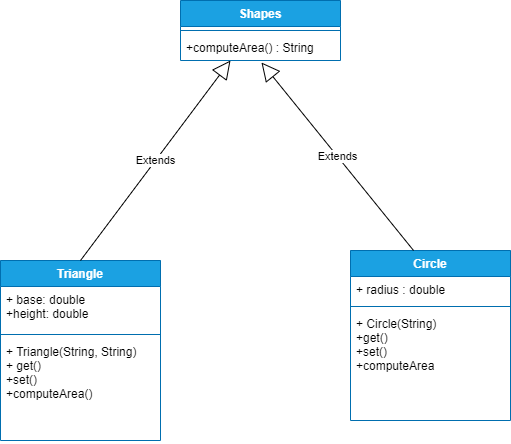

The diagram above was exported from draw.io. Its source (the exported page's mxGraphModel, read from the mxfile embedded in the PNG):
<mxGraphModel dx="868" dy="450" grid="1" gridSize="10" guides="1" tooltips="1" connect="1" arrows="1" fold="1" page="1" pageScale="1" pageWidth="850" pageHeight="1100" math="0" shadow="0">
  <root>
    <mxCell id="0" />
    <mxCell id="1" parent="0" />
    <mxCell id="LOx3BwsZQvX0xZK8Z3Jc-1" value="Circle" style="swimlane;fontStyle=1;align=center;verticalAlign=top;childLayout=stackLayout;horizontal=1;startSize=26;horizontalStack=0;resizeParent=1;resizeParentMax=0;resizeLast=0;collapsible=1;marginBottom=0;fillColor=#1ba1e2;fontColor=#ffffff;strokeColor=#006EAF;" vertex="1" parent="1">
      <mxGeometry x="490" y="300" width="160" height="170" as="geometry" />
    </mxCell>
    <mxCell id="LOx3BwsZQvX0xZK8Z3Jc-2" value="+ radius : double" style="text;strokeColor=none;fillColor=none;align=left;verticalAlign=top;spacingLeft=4;spacingRight=4;overflow=hidden;rotatable=0;points=[[0,0.5],[1,0.5]];portConstraint=eastwest;" vertex="1" parent="LOx3BwsZQvX0xZK8Z3Jc-1">
      <mxGeometry y="26" width="160" height="26" as="geometry" />
    </mxCell>
    <mxCell id="LOx3BwsZQvX0xZK8Z3Jc-3" value="" style="line;strokeWidth=1;fillColor=none;align=left;verticalAlign=middle;spacingTop=-1;spacingLeft=3;spacingRight=3;rotatable=0;labelPosition=right;points=[];portConstraint=eastwest;strokeColor=inherit;" vertex="1" parent="LOx3BwsZQvX0xZK8Z3Jc-1">
      <mxGeometry y="52" width="160" height="8" as="geometry" />
    </mxCell>
    <mxCell id="LOx3BwsZQvX0xZK8Z3Jc-4" value="+ Circle(String)&#10;+get()&#10;+set()&#10;+computeArea" style="text;strokeColor=none;fillColor=none;align=left;verticalAlign=top;spacingLeft=4;spacingRight=4;overflow=hidden;rotatable=0;points=[[0,0.5],[1,0.5]];portConstraint=eastwest;" vertex="1" parent="LOx3BwsZQvX0xZK8Z3Jc-1">
      <mxGeometry y="60" width="160" height="110" as="geometry" />
    </mxCell>
    <mxCell id="LOx3BwsZQvX0xZK8Z3Jc-5" value="Triangle" style="swimlane;fontStyle=1;align=center;verticalAlign=top;childLayout=stackLayout;horizontal=1;startSize=26;horizontalStack=0;resizeParent=1;resizeParentMax=0;resizeLast=0;collapsible=1;marginBottom=0;fillColor=#1ba1e2;fontColor=#ffffff;strokeColor=#006EAF;" vertex="1" parent="1">
      <mxGeometry x="140" y="310" width="160" height="180" as="geometry" />
    </mxCell>
    <mxCell id="LOx3BwsZQvX0xZK8Z3Jc-14" value="Extends" style="endArrow=block;endSize=16;endFill=0;html=1;rounded=0;" edge="1" parent="LOx3BwsZQvX0xZK8Z3Jc-5">
      <mxGeometry width="160" relative="1" as="geometry">
        <mxPoint x="80" as="sourcePoint" />
        <mxPoint x="230" y="-200" as="targetPoint" />
      </mxGeometry>
    </mxCell>
    <mxCell id="LOx3BwsZQvX0xZK8Z3Jc-6" value="+ base: double&#10;+height: double" style="text;strokeColor=none;fillColor=none;align=left;verticalAlign=top;spacingLeft=4;spacingRight=4;overflow=hidden;rotatable=0;points=[[0,0.5],[1,0.5]];portConstraint=eastwest;" vertex="1" parent="LOx3BwsZQvX0xZK8Z3Jc-5">
      <mxGeometry y="26" width="160" height="44" as="geometry" />
    </mxCell>
    <mxCell id="LOx3BwsZQvX0xZK8Z3Jc-7" value="" style="line;strokeWidth=1;fillColor=none;align=left;verticalAlign=middle;spacingTop=-1;spacingLeft=3;spacingRight=3;rotatable=0;labelPosition=right;points=[];portConstraint=eastwest;strokeColor=inherit;" vertex="1" parent="LOx3BwsZQvX0xZK8Z3Jc-5">
      <mxGeometry y="70" width="160" height="8" as="geometry" />
    </mxCell>
    <mxCell id="LOx3BwsZQvX0xZK8Z3Jc-8" value="+ Triangle(String, String)&#10;+ get()&#10;+set()&#10;+computeArea()&#10;" style="text;strokeColor=none;fillColor=none;align=left;verticalAlign=top;spacingLeft=4;spacingRight=4;overflow=hidden;rotatable=0;points=[[0,0.5],[1,0.5]];portConstraint=eastwest;" vertex="1" parent="LOx3BwsZQvX0xZK8Z3Jc-5">
      <mxGeometry y="78" width="160" height="102" as="geometry" />
    </mxCell>
    <mxCell id="LOx3BwsZQvX0xZK8Z3Jc-9" value="Shapes" style="swimlane;fontStyle=1;align=center;verticalAlign=top;childLayout=stackLayout;horizontal=1;startSize=26;horizontalStack=0;resizeParent=1;resizeParentMax=0;resizeLast=0;collapsible=1;marginBottom=0;fillColor=#1ba1e2;fontColor=#ffffff;strokeColor=#006EAF;" vertex="1" parent="1">
      <mxGeometry x="320" y="50" width="160" height="60" as="geometry" />
    </mxCell>
    <mxCell id="LOx3BwsZQvX0xZK8Z3Jc-11" value="" style="line;strokeWidth=1;fillColor=none;align=left;verticalAlign=middle;spacingTop=-1;spacingLeft=3;spacingRight=3;rotatable=0;labelPosition=right;points=[];portConstraint=eastwest;strokeColor=inherit;" vertex="1" parent="LOx3BwsZQvX0xZK8Z3Jc-9">
      <mxGeometry y="26" width="160" height="8" as="geometry" />
    </mxCell>
    <mxCell id="LOx3BwsZQvX0xZK8Z3Jc-12" value="+computeArea() : String" style="text;strokeColor=none;fillColor=none;align=left;verticalAlign=top;spacingLeft=4;spacingRight=4;overflow=hidden;rotatable=0;points=[[0,0.5],[1,0.5]];portConstraint=eastwest;" vertex="1" parent="LOx3BwsZQvX0xZK8Z3Jc-9">
      <mxGeometry y="34" width="160" height="26" as="geometry" />
    </mxCell>
    <mxCell id="LOx3BwsZQvX0xZK8Z3Jc-13" value="Extends" style="endArrow=block;endSize=16;endFill=0;html=1;rounded=0;exitX=0.394;exitY=0;exitDx=0;exitDy=0;exitPerimeter=0;entryX=0.506;entryY=1.077;entryDx=0;entryDy=0;entryPerimeter=0;" edge="1" parent="1" source="LOx3BwsZQvX0xZK8Z3Jc-1" target="LOx3BwsZQvX0xZK8Z3Jc-12">
      <mxGeometry width="160" relative="1" as="geometry">
        <mxPoint x="340" y="280" as="sourcePoint" />
        <mxPoint x="420" y="140" as="targetPoint" />
      </mxGeometry>
    </mxCell>
  </root>
</mxGraphModel>